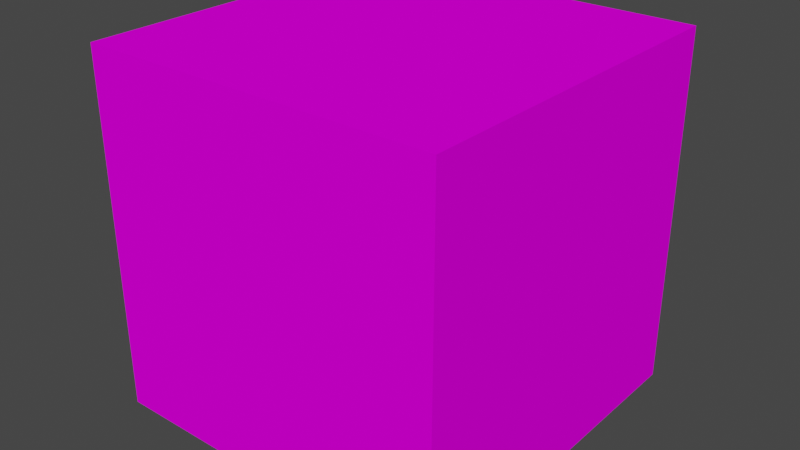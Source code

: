 # Source: skybox.blend  (saved by Blender 3.6.13; exported with 4.5.12 LTS)
import bpy
from mathutils import Matrix  # noqa: F401  (used for matrix-valued properties, if any)

bpy.ops.wm.read_factory_settings(use_empty=True)
scene = bpy.context.scene
scene.name = 'Scene'

# ---- collections
col_collection = bpy.data.collections.new('Collection'); scene.collection.children.link(col_collection)

# ---- images (referenced by path relative to the original .blend; pixels are not part of the script)
import os
ASSET_DIR = os.environ.get("B2B_ASSET_DIR", "")  # directory of the original .blend (textures are referenced by path, not embedded)
HERE = os.path.dirname(os.path.abspath(__file__))  # packed textures are extracted next to this script under _unpacked/

def load_image(name, relpath, width, height, colorspace="sRGB"):
    """Load a texture the original file referenced (path relative to the .blend, or extracted next to this script)."""
    p = next((c for c in (os.path.join(HERE, relpath), os.path.join(ASSET_DIR, relpath)) if relpath and os.path.exists(c)), "")
    if p:
        img = bpy.data.images.load(p, check_existing=True)
        img.name = name
    else:  # same state as the original file: an image datablock whose file is absent (Cycles renders it pink)
        img = bpy.data.images.new(name, width, height)
        img.source = "FILE"
        img.filepath = "//" + (relpath or name)
    img.colorspace_settings.name = colorspace
    return img
img_sky102_png_001 = load_image('sky102.png.001', 'sky102.png', 1024, 1024, 'sRGB')

# ---- materials (node trees are filled in below, after node groups)
mat_material = bpy.data.materials.new('Material')
mat_material.alpha_threshold = 0.0
mat_material.use_transparent_shadow = False
mat_material.roughness = 0.5
mat_material.line_color = (0.0, 0.0, 0.0, 1.0)

# ---- material node trees
mat_material.use_nodes = True; mat_material.node_tree.nodes.clear()
_N = mat_material.node_tree.nodes; _L = mat_material.node_tree.links
n0 = _N.new('ShaderNodeOutputMaterial'); n0.name = 'Material Output'; n0.location = (300, 300)
n1 = _N.new('ShaderNodeBsdfPrincipled'); n1.name = 'Principled BSDF'; n1.location = (10, 300)
n1.distribution = 'GGX'
n1.subsurface_method = 'RANDOM_WALK_SKIN'
n1.inputs[3].default_value = 1.45
n1.inputs[13].default_value = 0.0
n1.inputs[27].default_value = (0.0, 0.0, 0.0, 1.0)
n1.inputs[28].default_value = 1.0
n2 = _N.new('ShaderNodeTexImage'); n2.name = 'Image Texture'; n2.location = (-280, 275)
n2.image = img_sky102_png_001
_L.new(n1.outputs[0], n0.inputs[0])
_L.new(n2.outputs[0], n1.inputs[0])
n0.is_active_output = True

# ---- world
world_world = bpy.data.worlds.new('World'); scene.world = world_world
world_world.use_nodes = True; world_world.node_tree.nodes.clear()
_N = world_world.node_tree.nodes; _L = world_world.node_tree.links
n0 = _N.new('ShaderNodeOutputWorld'); n0.name = 'World Output'; n0.location = (300, 300)
n1 = _N.new('ShaderNodeBackground'); n1.name = 'Background'; n1.location = (10, 300)
n1.inputs[0].default_value = (0.05088, 0.05088, 0.05088, 1.0)
_L.new(n1.outputs[0], n0.inputs[0])
n0.is_active_output = True
world_world.color = (0.05088, 0.05088, 0.05088)
world_world.use_sun_shadow = False
world_world.sun_shadow_jitter_overblur = 0.0

# ---- meshes
me_cube = bpy.data.meshes.new('Cube')
me_cube.from_pydata([(1.0, 1.0, 1.0), (1.0, 1.0, -1.0), (1.0, -1.0, 1.0), (1.0, -1.0, -1.0), (-1.0, 1.0, 1.0), (-1.0, 1.0, -1.0), (-1.0, -1.0, 1.0), (-1.0, -1.0, -1.0)], [], [(0, 2, 6, 4), (3, 7, 6, 2), (7, 5, 4, 6), (5, 7, 3, 1), (1, 3, 2, 0), (5, 1, 0, 4)])
_uv = me_cube.uv_layers.new(name='UVMap')
_uv.uv.foreach_set('vector', [0.999, 1.0, 0.999, 0.666, 0.751, 0.666, 0.751, 1.0, 0.999, 0.334, 0.751, 0.334, 0.751, 0.666, 0.999, 0.666, 0.751, 0.334, 0.5, 0.334, 0.5, 0.666, 0.751, 0.666, 0.751, 0.0, 0.751, 0.334, 0.999, 0.334, 0.999, 0.0, 0.25, 0.334, 0.0, 0.334, 0.0, 0.666, 0.25, 0.666, 0.5, 0.334, 0.25, 0.334, 0.25, 0.666, 0.5, 0.666])
me_cube.materials.append(mat_material)
me_cube.use_mirror_vertex_groups = False
me_cube.update()

# ---- objects
ob_cube = bpy.data.objects.new('Cube', me_cube)

# ---- transforms, parenting, visibility, modifiers, constraints
ob_cube.location = (0.0, 0.0, 0.0)
ob_cube.lock_rotations_4d = False
ob_cube.empty_display_type = 'ARROWS'
ob_cube.lineart.crease_threshold = 0.0

# ---- collection membership
col_collection.objects.link(ob_cube)

# ---- scene / render settings (as saved in the file)
scene.frame_start = 1; scene.frame_end = 250; scene.frame_set(1)
scene.render.engine = 'BLENDER_EEVEE_NEXT'
scene.cycles.sampling_pattern = 'TABULATED_SOBOL'
scene.view_settings.view_transform = 'Filmic'
bpy.context.view_layer.update()

# ---- added for rendering (the .blend has no active camera and no usable light): camera, sun
cam_auto = bpy.data.cameras.new('AutoCamera')
cam_auto.lens = 50.0
cam_auto.sensor_width = 36.0
cam_auto.clip_end = 1000.0
ob_auto_camera = bpy.data.objects.new('AutoCamera', cam_auto)
scene.collection.objects.link(ob_auto_camera)
ob_auto_camera.location = (3.20507, -3.84609, 2.56406)
ob_auto_camera.rotation_euler = (1.09748, -7.21219e-08, 0.694738)
scene.camera = ob_auto_camera
light_auto_sun = bpy.data.lights.new('AutoSun', 'SUN')
light_auto_sun.energy = 3.0
light_auto_sun.angle = 0.0523599
ob_auto_sun = bpy.data.objects.new('AutoSun', light_auto_sun)
scene.collection.objects.link(ob_auto_sun)
ob_auto_sun.rotation_euler = (0.872665, 0.174533, 0.523599)
bpy.context.view_layer.update()
